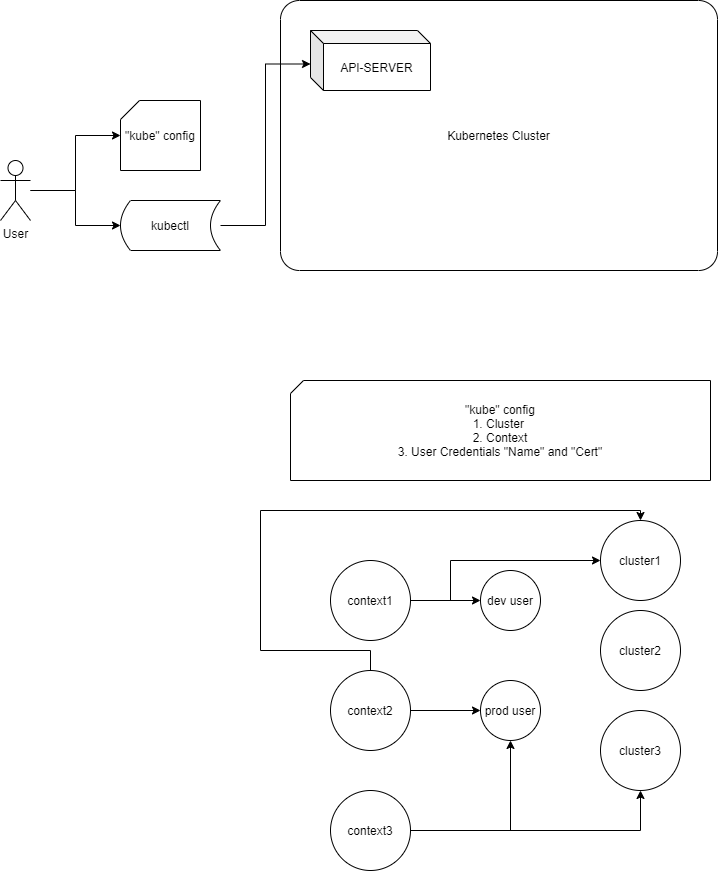

The diagram above was exported from draw.io. Its source (the exported page's mxGraphModel, read from the mxfile embedded in the PNG):
<mxGraphModel dx="1065" dy="506" grid="1" gridSize="10" guides="1" tooltips="1" connect="1" arrows="1" fold="1" page="1" pageScale="1" pageWidth="827" pageHeight="1169" math="0" shadow="0">
  <root>
    <mxCell id="8daoVCEEtOkQ5HeJ1_Qz-0" />
    <mxCell id="8daoVCEEtOkQ5HeJ1_Qz-1" parent="8daoVCEEtOkQ5HeJ1_Qz-0" />
    <mxCell id="8daoVCEEtOkQ5HeJ1_Qz-6" style="edgeStyle=orthogonalEdgeStyle;rounded=0;orthogonalLoop=1;jettySize=auto;html=1;" edge="1" parent="8daoVCEEtOkQ5HeJ1_Qz-1" source="8daoVCEEtOkQ5HeJ1_Qz-3" target="8daoVCEEtOkQ5HeJ1_Qz-5">
      <mxGeometry relative="1" as="geometry" />
    </mxCell>
    <mxCell id="8daoVCEEtOkQ5HeJ1_Qz-7" style="edgeStyle=orthogonalEdgeStyle;rounded=0;orthogonalLoop=1;jettySize=auto;html=1;" edge="1" parent="8daoVCEEtOkQ5HeJ1_Qz-1" source="8daoVCEEtOkQ5HeJ1_Qz-3" target="8daoVCEEtOkQ5HeJ1_Qz-4">
      <mxGeometry relative="1" as="geometry" />
    </mxCell>
    <mxCell id="8daoVCEEtOkQ5HeJ1_Qz-3" value="User" style="shape=umlActor;verticalLabelPosition=bottom;labelBackgroundColor=#ffffff;verticalAlign=top;html=1;outlineConnect=0;" vertex="1" parent="8daoVCEEtOkQ5HeJ1_Qz-1">
      <mxGeometry x="80" y="220" width="30" height="60" as="geometry" />
    </mxCell>
    <mxCell id="8daoVCEEtOkQ5HeJ1_Qz-4" value="&quot;kube&quot; config" style="shape=card;whiteSpace=wrap;html=1;size=19;" vertex="1" parent="8daoVCEEtOkQ5HeJ1_Qz-1">
      <mxGeometry x="200" y="160" width="80" height="70" as="geometry" />
    </mxCell>
    <mxCell id="8daoVCEEtOkQ5HeJ1_Qz-5" value="kubectl" style="shape=dataStorage;whiteSpace=wrap;html=1;" vertex="1" parent="8daoVCEEtOkQ5HeJ1_Qz-1">
      <mxGeometry x="200" y="260" width="100" height="50" as="geometry" />
    </mxCell>
    <mxCell id="8daoVCEEtOkQ5HeJ1_Qz-8" value="Kubernetes Cluster" style="rounded=1;whiteSpace=wrap;html=1;arcSize=7;" vertex="1" parent="8daoVCEEtOkQ5HeJ1_Qz-1">
      <mxGeometry x="360" y="60" width="437" height="270" as="geometry" />
    </mxCell>
    <mxCell id="8daoVCEEtOkQ5HeJ1_Qz-9" value="API-SERVER" style="shape=cube;whiteSpace=wrap;html=1;boundedLbl=1;backgroundOutline=1;darkOpacity=0.05;darkOpacity2=0.1;size=13;" vertex="1" parent="8daoVCEEtOkQ5HeJ1_Qz-1">
      <mxGeometry x="390" y="90" width="120" height="60" as="geometry" />
    </mxCell>
    <mxCell id="8daoVCEEtOkQ5HeJ1_Qz-10" style="edgeStyle=orthogonalEdgeStyle;rounded=0;orthogonalLoop=1;jettySize=auto;html=1;entryX=0;entryY=0;entryDx=0;entryDy=33.5;entryPerimeter=0;" edge="1" parent="8daoVCEEtOkQ5HeJ1_Qz-1" source="8daoVCEEtOkQ5HeJ1_Qz-5" target="8daoVCEEtOkQ5HeJ1_Qz-9">
      <mxGeometry relative="1" as="geometry" />
    </mxCell>
    <mxCell id="8daoVCEEtOkQ5HeJ1_Qz-14" value="&quot;kube&quot; config&lt;br&gt;1. Cluster&amp;nbsp;&lt;br&gt;2. Context&lt;br&gt;3. User Credentials &quot;Name&quot; and &quot;Cert&quot;" style="shape=card;whiteSpace=wrap;html=1;size=13;" vertex="1" parent="8daoVCEEtOkQ5HeJ1_Qz-1">
      <mxGeometry x="370" y="440" width="420" height="100" as="geometry" />
    </mxCell>
    <mxCell id="8daoVCEEtOkQ5HeJ1_Qz-15" value="cluster1" style="ellipse;whiteSpace=wrap;html=1;aspect=fixed;" vertex="1" parent="8daoVCEEtOkQ5HeJ1_Qz-1">
      <mxGeometry x="680" y="580" width="80" height="80" as="geometry" />
    </mxCell>
    <mxCell id="8daoVCEEtOkQ5HeJ1_Qz-16" value="cluster2" style="ellipse;whiteSpace=wrap;html=1;aspect=fixed;" vertex="1" parent="8daoVCEEtOkQ5HeJ1_Qz-1">
      <mxGeometry x="680" y="670" width="80" height="80" as="geometry" />
    </mxCell>
    <mxCell id="8daoVCEEtOkQ5HeJ1_Qz-17" value="cluster3" style="ellipse;whiteSpace=wrap;html=1;aspect=fixed;" vertex="1" parent="8daoVCEEtOkQ5HeJ1_Qz-1">
      <mxGeometry x="680" y="770" width="80" height="80" as="geometry" />
    </mxCell>
    <mxCell id="8daoVCEEtOkQ5HeJ1_Qz-18" value="dev user" style="ellipse;whiteSpace=wrap;html=1;aspect=fixed;" vertex="1" parent="8daoVCEEtOkQ5HeJ1_Qz-1">
      <mxGeometry x="560" y="630" width="60" height="60" as="geometry" />
    </mxCell>
    <mxCell id="8daoVCEEtOkQ5HeJ1_Qz-19" value="prod user" style="ellipse;whiteSpace=wrap;html=1;aspect=fixed;" vertex="1" parent="8daoVCEEtOkQ5HeJ1_Qz-1">
      <mxGeometry x="560" y="740" width="60" height="60" as="geometry" />
    </mxCell>
    <mxCell id="8daoVCEEtOkQ5HeJ1_Qz-25" style="edgeStyle=orthogonalEdgeStyle;rounded=0;orthogonalLoop=1;jettySize=auto;html=1;" edge="1" parent="8daoVCEEtOkQ5HeJ1_Qz-1" source="8daoVCEEtOkQ5HeJ1_Qz-24" target="8daoVCEEtOkQ5HeJ1_Qz-15">
      <mxGeometry relative="1" as="geometry">
        <Array as="points">
          <mxPoint x="530" y="660" />
          <mxPoint x="530" y="620" />
        </Array>
      </mxGeometry>
    </mxCell>
    <mxCell id="8daoVCEEtOkQ5HeJ1_Qz-26" style="edgeStyle=orthogonalEdgeStyle;rounded=0;orthogonalLoop=1;jettySize=auto;html=1;" edge="1" parent="8daoVCEEtOkQ5HeJ1_Qz-1" source="8daoVCEEtOkQ5HeJ1_Qz-24" target="8daoVCEEtOkQ5HeJ1_Qz-18">
      <mxGeometry relative="1" as="geometry" />
    </mxCell>
    <mxCell id="8daoVCEEtOkQ5HeJ1_Qz-24" value="context1" style="ellipse;whiteSpace=wrap;html=1;aspect=fixed;" vertex="1" parent="8daoVCEEtOkQ5HeJ1_Qz-1">
      <mxGeometry x="410" y="620" width="80" height="80" as="geometry" />
    </mxCell>
    <mxCell id="8daoVCEEtOkQ5HeJ1_Qz-28" style="edgeStyle=orthogonalEdgeStyle;rounded=0;orthogonalLoop=1;jettySize=auto;html=1;" edge="1" parent="8daoVCEEtOkQ5HeJ1_Qz-1" source="8daoVCEEtOkQ5HeJ1_Qz-27" target="8daoVCEEtOkQ5HeJ1_Qz-19">
      <mxGeometry relative="1" as="geometry" />
    </mxCell>
    <mxCell id="8daoVCEEtOkQ5HeJ1_Qz-29" style="edgeStyle=orthogonalEdgeStyle;rounded=0;orthogonalLoop=1;jettySize=auto;html=1;" edge="1" parent="8daoVCEEtOkQ5HeJ1_Qz-1" source="8daoVCEEtOkQ5HeJ1_Qz-27" target="8daoVCEEtOkQ5HeJ1_Qz-15">
      <mxGeometry relative="1" as="geometry">
        <Array as="points">
          <mxPoint x="450" y="710" />
          <mxPoint x="340" y="710" />
          <mxPoint x="340" y="570" />
          <mxPoint x="720" y="570" />
        </Array>
      </mxGeometry>
    </mxCell>
    <mxCell id="8daoVCEEtOkQ5HeJ1_Qz-27" value="context2" style="ellipse;whiteSpace=wrap;html=1;aspect=fixed;" vertex="1" parent="8daoVCEEtOkQ5HeJ1_Qz-1">
      <mxGeometry x="410" y="730" width="80" height="80" as="geometry" />
    </mxCell>
    <mxCell id="8daoVCEEtOkQ5HeJ1_Qz-31" style="edgeStyle=orthogonalEdgeStyle;rounded=0;orthogonalLoop=1;jettySize=auto;html=1;entryX=0.5;entryY=1;entryDx=0;entryDy=0;" edge="1" parent="8daoVCEEtOkQ5HeJ1_Qz-1" source="8daoVCEEtOkQ5HeJ1_Qz-30" target="8daoVCEEtOkQ5HeJ1_Qz-17">
      <mxGeometry relative="1" as="geometry" />
    </mxCell>
    <mxCell id="8daoVCEEtOkQ5HeJ1_Qz-32" style="edgeStyle=orthogonalEdgeStyle;rounded=0;orthogonalLoop=1;jettySize=auto;html=1;entryX=0.5;entryY=1;entryDx=0;entryDy=0;" edge="1" parent="8daoVCEEtOkQ5HeJ1_Qz-1" source="8daoVCEEtOkQ5HeJ1_Qz-30" target="8daoVCEEtOkQ5HeJ1_Qz-19">
      <mxGeometry relative="1" as="geometry" />
    </mxCell>
    <mxCell id="8daoVCEEtOkQ5HeJ1_Qz-30" value="context3" style="ellipse;whiteSpace=wrap;html=1;aspect=fixed;" vertex="1" parent="8daoVCEEtOkQ5HeJ1_Qz-1">
      <mxGeometry x="410" y="850" width="80" height="80" as="geometry" />
    </mxCell>
  </root>
</mxGraphModel>